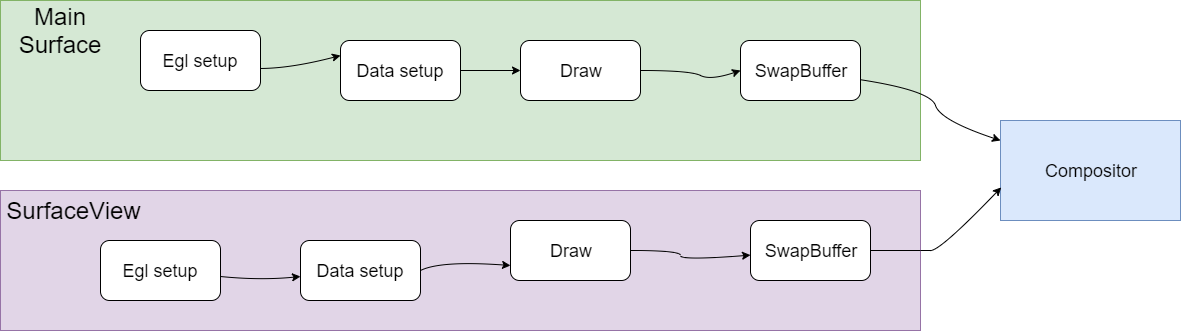

The diagram above was exported from draw.io. Its source (the exported page's mxGraphModel, read from the mxfile embedded in the PNG):
<mxGraphModel dx="1408" dy="808" grid="1" gridSize="10" guides="1" tooltips="1" connect="1" arrows="1" fold="1" page="1" pageScale="1" pageWidth="827" pageHeight="1169" math="0" shadow="0">
  <root>
    <mxCell id="VVULWvq2OcL4Qx3ShYJ1-0" />
    <mxCell id="VVULWvq2OcL4Qx3ShYJ1-1" parent="VVULWvq2OcL4Qx3ShYJ1-0" />
    <mxCell id="tlxXoXg3geN2deDM2Qdl-0" value="" style="rounded=0;whiteSpace=wrap;html=1;fillColor=#d5e8d4;strokeColor=#82b366;" vertex="1" parent="VVULWvq2OcL4Qx3ShYJ1-1">
      <mxGeometry x="160" y="100" width="920" height="160" as="geometry" />
    </mxCell>
    <mxCell id="tlxXoXg3geN2deDM2Qdl-1" value="" style="rounded=0;whiteSpace=wrap;html=1;fillColor=#e1d5e7;strokeColor=#9673a6;" vertex="1" parent="VVULWvq2OcL4Qx3ShYJ1-1">
      <mxGeometry x="160" y="290" width="920" height="140" as="geometry" />
    </mxCell>
    <mxCell id="tlxXoXg3geN2deDM2Qdl-2" value="&lt;font style=&quot;font-size: 18px&quot;&gt;Draw&lt;/font&gt;" style="rounded=1;whiteSpace=wrap;html=1;" vertex="1" parent="VVULWvq2OcL4Qx3ShYJ1-1">
      <mxGeometry x="680" y="140" width="120" height="60" as="geometry" />
    </mxCell>
    <mxCell id="tlxXoXg3geN2deDM2Qdl-3" value="&lt;font style=&quot;font-size: 18px&quot;&gt;SwapBuffer&lt;/font&gt;" style="rounded=1;whiteSpace=wrap;html=1;" vertex="1" parent="VVULWvq2OcL4Qx3ShYJ1-1">
      <mxGeometry x="900" y="140" width="120" height="60" as="geometry" />
    </mxCell>
    <mxCell id="tlxXoXg3geN2deDM2Qdl-4" value="&lt;font style=&quot;font-size: 24px&quot;&gt;SurfaceView&lt;/font&gt;" style="rounded=0;whiteSpace=wrap;html=1;fillColor=none;strokeColor=none;" vertex="1" parent="VVULWvq2OcL4Qx3ShYJ1-1">
      <mxGeometry x="173" y="280" width="120" height="60" as="geometry" />
    </mxCell>
    <mxCell id="tlxXoXg3geN2deDM2Qdl-5" value="&lt;font style=&quot;font-size: 18px&quot;&gt;Data setup&lt;/font&gt;" style="rounded=1;whiteSpace=wrap;html=1;" vertex="1" parent="VVULWvq2OcL4Qx3ShYJ1-1">
      <mxGeometry x="460" y="340" width="120" height="60" as="geometry" />
    </mxCell>
    <mxCell id="tlxXoXg3geN2deDM2Qdl-6" value="&lt;font style=&quot;font-size: 18px&quot;&gt;Draw&lt;/font&gt;" style="rounded=1;whiteSpace=wrap;html=1;" vertex="1" parent="VVULWvq2OcL4Qx3ShYJ1-1">
      <mxGeometry x="670" y="320" width="120" height="60" as="geometry" />
    </mxCell>
    <mxCell id="tlxXoXg3geN2deDM2Qdl-7" value="&lt;span style=&quot;white-space: normal&quot;&gt;&lt;font style=&quot;font-size: 24px&quot;&gt;Main Surface&lt;/font&gt;&lt;/span&gt;" style="rounded=0;whiteSpace=wrap;html=1;strokeColor=none;fillColor=none;" vertex="1" parent="VVULWvq2OcL4Qx3ShYJ1-1">
      <mxGeometry x="160" y="100" width="120" height="60" as="geometry" />
    </mxCell>
    <mxCell id="tlxXoXg3geN2deDM2Qdl-9" value="" style="curved=1;endArrow=classic;html=1;exitX=1;exitY=0.5;exitDx=0;exitDy=0;entryX=0;entryY=0.75;entryDx=0;entryDy=0;" edge="1" parent="VVULWvq2OcL4Qx3ShYJ1-1" source="tlxXoXg3geN2deDM2Qdl-5" target="tlxXoXg3geN2deDM2Qdl-6">
      <mxGeometry width="50" height="50" relative="1" as="geometry">
        <mxPoint x="610" y="370" as="sourcePoint" />
        <mxPoint x="660" y="320" as="targetPoint" />
        <Array as="points">
          <mxPoint x="600" y="360" />
        </Array>
      </mxGeometry>
    </mxCell>
    <mxCell id="tlxXoXg3geN2deDM2Qdl-11" value="" style="curved=1;endArrow=classic;html=1;" edge="1" parent="VVULWvq2OcL4Qx3ShYJ1-1" source="tlxXoXg3geN2deDM2Qdl-12" target="tlxXoXg3geN2deDM2Qdl-2">
      <mxGeometry width="50" height="50" relative="1" as="geometry">
        <mxPoint x="450" y="170" as="sourcePoint" />
        <mxPoint x="500" y="120" as="targetPoint" />
        <Array as="points">
          <mxPoint x="500" y="170" />
        </Array>
      </mxGeometry>
    </mxCell>
    <mxCell id="tlxXoXg3geN2deDM2Qdl-12" value="&lt;font style=&quot;font-size: 18px&quot;&gt;Data setup&lt;/font&gt;" style="rounded=1;whiteSpace=wrap;html=1;" vertex="1" parent="VVULWvq2OcL4Qx3ShYJ1-1">
      <mxGeometry x="500" y="140" width="120" height="60" as="geometry" />
    </mxCell>
    <mxCell id="tlxXoXg3geN2deDM2Qdl-13" value="&lt;font style=&quot;font-size: 18px&quot;&gt;Egl setup&lt;/font&gt;" style="rounded=1;whiteSpace=wrap;html=1;" vertex="1" parent="VVULWvq2OcL4Qx3ShYJ1-1">
      <mxGeometry x="300" y="130" width="120" height="60" as="geometry" />
    </mxCell>
    <mxCell id="tlxXoXg3geN2deDM2Qdl-14" value="" style="curved=1;endArrow=classic;html=1;entryX=0;entryY=0.25;entryDx=0;entryDy=0;exitX=0.992;exitY=0.633;exitDx=0;exitDy=0;exitPerimeter=0;" edge="1" parent="VVULWvq2OcL4Qx3ShYJ1-1" source="tlxXoXg3geN2deDM2Qdl-13" target="tlxXoXg3geN2deDM2Qdl-12">
      <mxGeometry width="50" height="50" relative="1" as="geometry">
        <mxPoint x="430" y="170" as="sourcePoint" />
        <mxPoint x="480" y="120" as="targetPoint" />
        <Array as="points">
          <mxPoint x="450" y="168" />
        </Array>
      </mxGeometry>
    </mxCell>
    <mxCell id="hygiFNqh7ltVJCdIzXUL-0" value="&lt;font style=&quot;font-size: 18px&quot;&gt;SwapBuffer&lt;/font&gt;" style="rounded=1;whiteSpace=wrap;html=1;" vertex="1" parent="VVULWvq2OcL4Qx3ShYJ1-1">
      <mxGeometry x="910" y="320" width="120" height="60" as="geometry" />
    </mxCell>
    <mxCell id="hygiFNqh7ltVJCdIzXUL-1" value="&lt;font style=&quot;font-size: 18px&quot;&gt;Egl setup&lt;/font&gt;" style="rounded=1;whiteSpace=wrap;html=1;" vertex="1" parent="VVULWvq2OcL4Qx3ShYJ1-1">
      <mxGeometry x="260" y="340" width="120" height="60" as="geometry" />
    </mxCell>
    <mxCell id="hygiFNqh7ltVJCdIzXUL-2" value="" style="curved=1;endArrow=classic;html=1;" edge="1" parent="VVULWvq2OcL4Qx3ShYJ1-1" target="tlxXoXg3geN2deDM2Qdl-5">
      <mxGeometry width="50" height="50" relative="1" as="geometry">
        <mxPoint x="380" y="376" as="sourcePoint" />
        <mxPoint x="420" y="330" as="targetPoint" />
        <Array as="points">
          <mxPoint x="420" y="380" />
        </Array>
      </mxGeometry>
    </mxCell>
    <mxCell id="hygiFNqh7ltVJCdIzXUL-3" value="" style="curved=1;endArrow=classic;html=1;entryX=0;entryY=0.5;entryDx=0;entryDy=0;" edge="1" parent="VVULWvq2OcL4Qx3ShYJ1-1" target="tlxXoXg3geN2deDM2Qdl-3">
      <mxGeometry width="50" height="50" relative="1" as="geometry">
        <mxPoint x="800" y="170" as="sourcePoint" />
        <mxPoint x="850" y="120" as="targetPoint" />
        <Array as="points">
          <mxPoint x="850" y="170" />
          <mxPoint x="870" y="180" />
        </Array>
      </mxGeometry>
    </mxCell>
    <mxCell id="hygiFNqh7ltVJCdIzXUL-4" value="" style="curved=1;endArrow=classic;html=1;" edge="1" parent="VVULWvq2OcL4Qx3ShYJ1-1" target="hygiFNqh7ltVJCdIzXUL-0">
      <mxGeometry width="50" height="50" relative="1" as="geometry">
        <mxPoint x="790" y="350" as="sourcePoint" />
        <mxPoint x="840" y="300" as="targetPoint" />
        <Array as="points">
          <mxPoint x="840" y="350" />
          <mxPoint x="840" y="360" />
        </Array>
      </mxGeometry>
    </mxCell>
    <mxCell id="hygiFNqh7ltVJCdIzXUL-5" value="&lt;font style=&quot;font-size: 18px&quot;&gt;Compositor&lt;/font&gt;" style="rounded=0;whiteSpace=wrap;html=1;fillColor=#dae8fc;strokeColor=#6c8ebf;" vertex="1" parent="VVULWvq2OcL4Qx3ShYJ1-1">
      <mxGeometry x="1160" y="220" width="180" height="100" as="geometry" />
    </mxCell>
    <mxCell id="hygiFNqh7ltVJCdIzXUL-7" value="" style="curved=1;endArrow=classic;html=1;" edge="1" parent="VVULWvq2OcL4Qx3ShYJ1-1" source="tlxXoXg3geN2deDM2Qdl-3" target="hygiFNqh7ltVJCdIzXUL-5">
      <mxGeometry width="50" height="50" relative="1" as="geometry">
        <mxPoint x="1160" y="110" as="sourcePoint" />
        <mxPoint x="1210" y="60" as="targetPoint" />
        <Array as="points">
          <mxPoint x="1090" y="190" />
          <mxPoint x="1100" y="220" />
        </Array>
      </mxGeometry>
    </mxCell>
    <mxCell id="hygiFNqh7ltVJCdIzXUL-8" value="" style="curved=1;endArrow=classic;html=1;entryX=0.004;entryY=0.669;entryDx=0;entryDy=0;entryPerimeter=0;" edge="1" parent="VVULWvq2OcL4Qx3ShYJ1-1" target="hygiFNqh7ltVJCdIzXUL-5">
      <mxGeometry width="50" height="50" relative="1" as="geometry">
        <mxPoint x="1030" y="350" as="sourcePoint" />
        <mxPoint x="1080" y="300" as="targetPoint" />
        <Array as="points">
          <mxPoint x="1080" y="350" />
          <mxPoint x="1100" y="350" />
        </Array>
      </mxGeometry>
    </mxCell>
  </root>
</mxGraphModel>